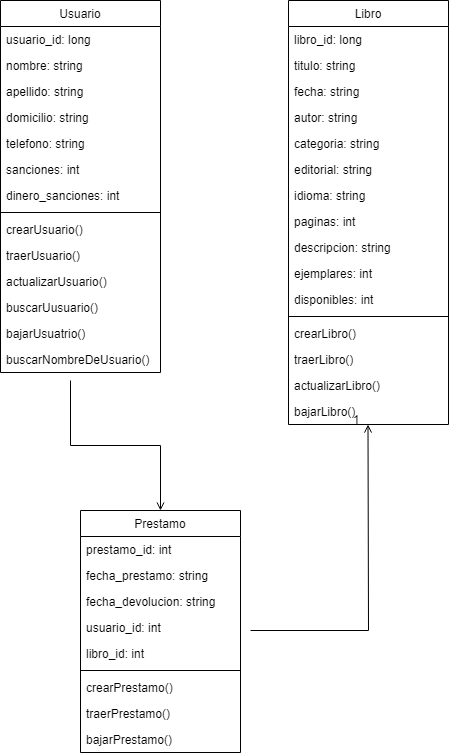

The diagram above was exported from draw.io. Its source (the exported page's mxGraphModel, read from the mxfile embedded in the PNG):
<mxGraphModel dx="1038" dy="547" grid="1" gridSize="10" guides="1" tooltips="1" connect="1" arrows="1" fold="1" page="1" pageScale="1" pageWidth="827" pageHeight="1169" math="0" shadow="0">
  <root>
    <mxCell id="WIyWlLk6GJQsqaUBKTNV-0" />
    <mxCell id="WIyWlLk6GJQsqaUBKTNV-1" parent="WIyWlLk6GJQsqaUBKTNV-0" />
    <mxCell id="zkfFHV4jXpPFQw0GAbJ--0" value="Usuario" style="swimlane;fontStyle=0;align=center;verticalAlign=top;childLayout=stackLayout;horizontal=1;startSize=26;horizontalStack=0;resizeParent=1;resizeLast=0;collapsible=1;marginBottom=0;rounded=0;shadow=0;strokeWidth=1;" parent="WIyWlLk6GJQsqaUBKTNV-1" vertex="1">
      <mxGeometry x="220" y="120" width="160" height="372" as="geometry">
        <mxRectangle x="220" y="120" width="160" height="26" as="alternateBounds" />
      </mxGeometry>
    </mxCell>
    <mxCell id="-TDGZGmYSj2JN5A5DBPp-4" value="usuario_id: long" style="text;align=left;verticalAlign=top;spacingLeft=4;spacingRight=4;overflow=hidden;rotatable=0;points=[[0,0.5],[1,0.5]];portConstraint=eastwest;" parent="zkfFHV4jXpPFQw0GAbJ--0" vertex="1">
      <mxGeometry y="26" width="160" height="26" as="geometry" />
    </mxCell>
    <mxCell id="zkfFHV4jXpPFQw0GAbJ--1" value="nombre: string" style="text;align=left;verticalAlign=top;spacingLeft=4;spacingRight=4;overflow=hidden;rotatable=0;points=[[0,0.5],[1,0.5]];portConstraint=eastwest;" parent="zkfFHV4jXpPFQw0GAbJ--0" vertex="1">
      <mxGeometry y="52" width="160" height="26" as="geometry" />
    </mxCell>
    <mxCell id="zkfFHV4jXpPFQw0GAbJ--2" value="apellido: string" style="text;align=left;verticalAlign=top;spacingLeft=4;spacingRight=4;overflow=hidden;rotatable=0;points=[[0,0.5],[1,0.5]];portConstraint=eastwest;rounded=0;shadow=0;html=0;" parent="zkfFHV4jXpPFQw0GAbJ--0" vertex="1">
      <mxGeometry y="78" width="160" height="26" as="geometry" />
    </mxCell>
    <mxCell id="zkfFHV4jXpPFQw0GAbJ--3" value="domicilio: string" style="text;align=left;verticalAlign=top;spacingLeft=4;spacingRight=4;overflow=hidden;rotatable=0;points=[[0,0.5],[1,0.5]];portConstraint=eastwest;rounded=0;shadow=0;html=0;" parent="zkfFHV4jXpPFQw0GAbJ--0" vertex="1">
      <mxGeometry y="104" width="160" height="26" as="geometry" />
    </mxCell>
    <mxCell id="-TDGZGmYSj2JN5A5DBPp-2" value="telefono: string" style="text;align=left;verticalAlign=top;spacingLeft=4;spacingRight=4;overflow=hidden;rotatable=0;points=[[0,0.5],[1,0.5]];portConstraint=eastwest;rounded=0;shadow=0;html=0;" parent="zkfFHV4jXpPFQw0GAbJ--0" vertex="1">
      <mxGeometry y="130" width="160" height="26" as="geometry" />
    </mxCell>
    <mxCell id="-TDGZGmYSj2JN5A5DBPp-1" value="sanciones: int" style="text;align=left;verticalAlign=top;spacingLeft=4;spacingRight=4;overflow=hidden;rotatable=0;points=[[0,0.5],[1,0.5]];portConstraint=eastwest;rounded=0;shadow=0;html=0;" parent="zkfFHV4jXpPFQw0GAbJ--0" vertex="1">
      <mxGeometry y="156" width="160" height="26" as="geometry" />
    </mxCell>
    <mxCell id="-TDGZGmYSj2JN5A5DBPp-3" value="dinero_sanciones: int" style="text;align=left;verticalAlign=top;spacingLeft=4;spacingRight=4;overflow=hidden;rotatable=0;points=[[0,0.5],[1,0.5]];portConstraint=eastwest;rounded=0;shadow=0;html=0;" parent="zkfFHV4jXpPFQw0GAbJ--0" vertex="1">
      <mxGeometry y="182" width="160" height="26" as="geometry" />
    </mxCell>
    <mxCell id="zkfFHV4jXpPFQw0GAbJ--4" value="" style="line;html=1;strokeWidth=1;align=left;verticalAlign=middle;spacingTop=-1;spacingLeft=3;spacingRight=3;rotatable=0;labelPosition=right;points=[];portConstraint=eastwest;" parent="zkfFHV4jXpPFQw0GAbJ--0" vertex="1">
      <mxGeometry y="208" width="160" height="8" as="geometry" />
    </mxCell>
    <mxCell id="zkfFHV4jXpPFQw0GAbJ--5" value="crearUsuario()" style="text;align=left;verticalAlign=top;spacingLeft=4;spacingRight=4;overflow=hidden;rotatable=0;points=[[0,0.5],[1,0.5]];portConstraint=eastwest;" parent="zkfFHV4jXpPFQw0GAbJ--0" vertex="1">
      <mxGeometry y="216" width="160" height="26" as="geometry" />
    </mxCell>
    <mxCell id="-TDGZGmYSj2JN5A5DBPp-21" value="traerUsuario()" style="text;align=left;verticalAlign=top;spacingLeft=4;spacingRight=4;overflow=hidden;rotatable=0;points=[[0,0.5],[1,0.5]];portConstraint=eastwest;" parent="zkfFHV4jXpPFQw0GAbJ--0" vertex="1">
      <mxGeometry y="242" width="160" height="26" as="geometry" />
    </mxCell>
    <mxCell id="-TDGZGmYSj2JN5A5DBPp-20" value="actualizarUsuario()" style="text;align=left;verticalAlign=top;spacingLeft=4;spacingRight=4;overflow=hidden;rotatable=0;points=[[0,0.5],[1,0.5]];portConstraint=eastwest;" parent="zkfFHV4jXpPFQw0GAbJ--0" vertex="1">
      <mxGeometry y="268" width="160" height="26" as="geometry" />
    </mxCell>
    <mxCell id="-TDGZGmYSj2JN5A5DBPp-19" value="buscarUusuario()" style="text;align=left;verticalAlign=top;spacingLeft=4;spacingRight=4;overflow=hidden;rotatable=0;points=[[0,0.5],[1,0.5]];portConstraint=eastwest;" parent="zkfFHV4jXpPFQw0GAbJ--0" vertex="1">
      <mxGeometry y="294" width="160" height="26" as="geometry" />
    </mxCell>
    <mxCell id="-TDGZGmYSj2JN5A5DBPp-18" value="bajarUsuatrio()" style="text;align=left;verticalAlign=top;spacingLeft=4;spacingRight=4;overflow=hidden;rotatable=0;points=[[0,0.5],[1,0.5]];portConstraint=eastwest;" parent="zkfFHV4jXpPFQw0GAbJ--0" vertex="1">
      <mxGeometry y="320" width="160" height="26" as="geometry" />
    </mxCell>
    <mxCell id="-TDGZGmYSj2JN5A5DBPp-23" value="buscarNombreDeUsuario()" style="text;align=left;verticalAlign=top;spacingLeft=4;spacingRight=4;overflow=hidden;rotatable=0;points=[[0,0.5],[1,0.5]];portConstraint=eastwest;" parent="zkfFHV4jXpPFQw0GAbJ--0" vertex="1">
      <mxGeometry y="346" width="160" height="26" as="geometry" />
    </mxCell>
    <mxCell id="zkfFHV4jXpPFQw0GAbJ--6" value="Prestamo" style="swimlane;fontStyle=0;align=center;verticalAlign=top;childLayout=stackLayout;horizontal=1;startSize=26;horizontalStack=0;resizeParent=1;resizeLast=0;collapsible=1;marginBottom=0;rounded=0;shadow=0;strokeWidth=1;" parent="WIyWlLk6GJQsqaUBKTNV-1" vertex="1">
      <mxGeometry x="300" y="630" width="160" height="242" as="geometry">
        <mxRectangle x="130" y="380" width="160" height="26" as="alternateBounds" />
      </mxGeometry>
    </mxCell>
    <mxCell id="zkfFHV4jXpPFQw0GAbJ--7" value="prestamo_id: int" style="text;align=left;verticalAlign=top;spacingLeft=4;spacingRight=4;overflow=hidden;rotatable=0;points=[[0,0.5],[1,0.5]];portConstraint=eastwest;" parent="zkfFHV4jXpPFQw0GAbJ--6" vertex="1">
      <mxGeometry y="26" width="160" height="26" as="geometry" />
    </mxCell>
    <mxCell id="-TDGZGmYSj2JN5A5DBPp-14" value="fecha_prestamo: string" style="text;align=left;verticalAlign=top;spacingLeft=4;spacingRight=4;overflow=hidden;rotatable=0;points=[[0,0.5],[1,0.5]];portConstraint=eastwest;" parent="zkfFHV4jXpPFQw0GAbJ--6" vertex="1">
      <mxGeometry y="52" width="160" height="26" as="geometry" />
    </mxCell>
    <mxCell id="-TDGZGmYSj2JN5A5DBPp-13" value="fecha_devolucion: string" style="text;align=left;verticalAlign=top;spacingLeft=4;spacingRight=4;overflow=hidden;rotatable=0;points=[[0,0.5],[1,0.5]];portConstraint=eastwest;" parent="zkfFHV4jXpPFQw0GAbJ--6" vertex="1">
      <mxGeometry y="78" width="160" height="26" as="geometry" />
    </mxCell>
    <mxCell id="-TDGZGmYSj2JN5A5DBPp-12" value="usuario_id: int" style="text;align=left;verticalAlign=top;spacingLeft=4;spacingRight=4;overflow=hidden;rotatable=0;points=[[0,0.5],[1,0.5]];portConstraint=eastwest;" parent="zkfFHV4jXpPFQw0GAbJ--6" vertex="1">
      <mxGeometry y="104" width="160" height="26" as="geometry" />
    </mxCell>
    <mxCell id="-TDGZGmYSj2JN5A5DBPp-11" value="libro_id: int" style="text;align=left;verticalAlign=top;spacingLeft=4;spacingRight=4;overflow=hidden;rotatable=0;points=[[0,0.5],[1,0.5]];portConstraint=eastwest;" parent="zkfFHV4jXpPFQw0GAbJ--6" vertex="1">
      <mxGeometry y="130" width="160" height="26" as="geometry" />
    </mxCell>
    <mxCell id="zkfFHV4jXpPFQw0GAbJ--9" value="" style="line;html=1;strokeWidth=1;align=left;verticalAlign=middle;spacingTop=-1;spacingLeft=3;spacingRight=3;rotatable=0;labelPosition=right;points=[];portConstraint=eastwest;" parent="zkfFHV4jXpPFQw0GAbJ--6" vertex="1">
      <mxGeometry y="156" width="160" height="8" as="geometry" />
    </mxCell>
    <mxCell id="zkfFHV4jXpPFQw0GAbJ--10" value="crearPrestamo()" style="text;align=left;verticalAlign=top;spacingLeft=4;spacingRight=4;overflow=hidden;rotatable=0;points=[[0,0.5],[1,0.5]];portConstraint=eastwest;fontStyle=0" parent="zkfFHV4jXpPFQw0GAbJ--6" vertex="1">
      <mxGeometry y="164" width="160" height="26" as="geometry" />
    </mxCell>
    <mxCell id="zkfFHV4jXpPFQw0GAbJ--8" value="traerPrestamo()" style="text;align=left;verticalAlign=top;spacingLeft=4;spacingRight=4;overflow=hidden;rotatable=0;points=[[0,0.5],[1,0.5]];portConstraint=eastwest;rounded=0;shadow=0;html=0;" parent="zkfFHV4jXpPFQw0GAbJ--6" vertex="1">
      <mxGeometry y="190" width="160" height="26" as="geometry" />
    </mxCell>
    <mxCell id="zkfFHV4jXpPFQw0GAbJ--11" value="bajarPrestamo()" style="text;align=left;verticalAlign=top;spacingLeft=4;spacingRight=4;overflow=hidden;rotatable=0;points=[[0,0.5],[1,0.5]];portConstraint=eastwest;" parent="zkfFHV4jXpPFQw0GAbJ--6" vertex="1">
      <mxGeometry y="216" width="160" height="26" as="geometry" />
    </mxCell>
    <mxCell id="zkfFHV4jXpPFQw0GAbJ--17" value="Libro" style="swimlane;fontStyle=0;align=center;verticalAlign=top;childLayout=stackLayout;horizontal=1;startSize=26;horizontalStack=0;resizeParent=1;resizeLast=0;collapsible=1;marginBottom=0;rounded=0;shadow=0;strokeWidth=1;" parent="WIyWlLk6GJQsqaUBKTNV-1" vertex="1">
      <mxGeometry x="508" y="120" width="160" height="424" as="geometry">
        <mxRectangle x="550" y="140" width="160" height="26" as="alternateBounds" />
      </mxGeometry>
    </mxCell>
    <mxCell id="zkfFHV4jXpPFQw0GAbJ--18" value="libro_id: long" style="text;align=left;verticalAlign=top;spacingLeft=4;spacingRight=4;overflow=hidden;rotatable=0;points=[[0,0.5],[1,0.5]];portConstraint=eastwest;" parent="zkfFHV4jXpPFQw0GAbJ--17" vertex="1">
      <mxGeometry y="26" width="160" height="26" as="geometry" />
    </mxCell>
    <mxCell id="zkfFHV4jXpPFQw0GAbJ--19" value="titulo: string" style="text;align=left;verticalAlign=top;spacingLeft=4;spacingRight=4;overflow=hidden;rotatable=0;points=[[0,0.5],[1,0.5]];portConstraint=eastwest;rounded=0;shadow=0;html=0;" parent="zkfFHV4jXpPFQw0GAbJ--17" vertex="1">
      <mxGeometry y="52" width="160" height="26" as="geometry" />
    </mxCell>
    <mxCell id="zkfFHV4jXpPFQw0GAbJ--20" value="fecha: string" style="text;align=left;verticalAlign=top;spacingLeft=4;spacingRight=4;overflow=hidden;rotatable=0;points=[[0,0.5],[1,0.5]];portConstraint=eastwest;rounded=0;shadow=0;html=0;" parent="zkfFHV4jXpPFQw0GAbJ--17" vertex="1">
      <mxGeometry y="78" width="160" height="26" as="geometry" />
    </mxCell>
    <mxCell id="zkfFHV4jXpPFQw0GAbJ--21" value="autor: string" style="text;align=left;verticalAlign=top;spacingLeft=4;spacingRight=4;overflow=hidden;rotatable=0;points=[[0,0.5],[1,0.5]];portConstraint=eastwest;rounded=0;shadow=0;html=0;" parent="zkfFHV4jXpPFQw0GAbJ--17" vertex="1">
      <mxGeometry y="104" width="160" height="26" as="geometry" />
    </mxCell>
    <mxCell id="zkfFHV4jXpPFQw0GAbJ--22" value="categoria: string" style="text;align=left;verticalAlign=top;spacingLeft=4;spacingRight=4;overflow=hidden;rotatable=0;points=[[0,0.5],[1,0.5]];portConstraint=eastwest;rounded=0;shadow=0;html=0;" parent="zkfFHV4jXpPFQw0GAbJ--17" vertex="1">
      <mxGeometry y="130" width="160" height="26" as="geometry" />
    </mxCell>
    <mxCell id="-TDGZGmYSj2JN5A5DBPp-6" value="editorial: string" style="text;align=left;verticalAlign=top;spacingLeft=4;spacingRight=4;overflow=hidden;rotatable=0;points=[[0,0.5],[1,0.5]];portConstraint=eastwest;rounded=0;shadow=0;html=0;" parent="zkfFHV4jXpPFQw0GAbJ--17" vertex="1">
      <mxGeometry y="156" width="160" height="26" as="geometry" />
    </mxCell>
    <mxCell id="-TDGZGmYSj2JN5A5DBPp-5" value="idioma: string" style="text;align=left;verticalAlign=top;spacingLeft=4;spacingRight=4;overflow=hidden;rotatable=0;points=[[0,0.5],[1,0.5]];portConstraint=eastwest;rounded=0;shadow=0;html=0;" parent="zkfFHV4jXpPFQw0GAbJ--17" vertex="1">
      <mxGeometry y="182" width="160" height="26" as="geometry" />
    </mxCell>
    <mxCell id="-TDGZGmYSj2JN5A5DBPp-8" value="paginas: int" style="text;align=left;verticalAlign=top;spacingLeft=4;spacingRight=4;overflow=hidden;rotatable=0;points=[[0,0.5],[1,0.5]];portConstraint=eastwest;rounded=0;shadow=0;html=0;" parent="zkfFHV4jXpPFQw0GAbJ--17" vertex="1">
      <mxGeometry y="208" width="160" height="26" as="geometry" />
    </mxCell>
    <mxCell id="-TDGZGmYSj2JN5A5DBPp-7" value="descripcion: string" style="text;align=left;verticalAlign=top;spacingLeft=4;spacingRight=4;overflow=hidden;rotatable=0;points=[[0,0.5],[1,0.5]];portConstraint=eastwest;rounded=0;shadow=0;html=0;" parent="zkfFHV4jXpPFQw0GAbJ--17" vertex="1">
      <mxGeometry y="234" width="160" height="26" as="geometry" />
    </mxCell>
    <mxCell id="-TDGZGmYSj2JN5A5DBPp-10" value="ejemplares: int" style="text;align=left;verticalAlign=top;spacingLeft=4;spacingRight=4;overflow=hidden;rotatable=0;points=[[0,0.5],[1,0.5]];portConstraint=eastwest;rounded=0;shadow=0;html=0;" parent="zkfFHV4jXpPFQw0GAbJ--17" vertex="1">
      <mxGeometry y="260" width="160" height="26" as="geometry" />
    </mxCell>
    <mxCell id="-TDGZGmYSj2JN5A5DBPp-9" value="disponibles: int" style="text;align=left;verticalAlign=top;spacingLeft=4;spacingRight=4;overflow=hidden;rotatable=0;points=[[0,0.5],[1,0.5]];portConstraint=eastwest;rounded=0;shadow=0;html=0;" parent="zkfFHV4jXpPFQw0GAbJ--17" vertex="1">
      <mxGeometry y="286" width="160" height="26" as="geometry" />
    </mxCell>
    <mxCell id="zkfFHV4jXpPFQw0GAbJ--23" value="" style="line;html=1;strokeWidth=1;align=left;verticalAlign=middle;spacingTop=-1;spacingLeft=3;spacingRight=3;rotatable=0;labelPosition=right;points=[];portConstraint=eastwest;" parent="zkfFHV4jXpPFQw0GAbJ--17" vertex="1">
      <mxGeometry y="312" width="160" height="8" as="geometry" />
    </mxCell>
    <mxCell id="zkfFHV4jXpPFQw0GAbJ--24" value="crearLibro()" style="text;align=left;verticalAlign=top;spacingLeft=4;spacingRight=4;overflow=hidden;rotatable=0;points=[[0,0.5],[1,0.5]];portConstraint=eastwest;" parent="zkfFHV4jXpPFQw0GAbJ--17" vertex="1">
      <mxGeometry y="320" width="160" height="26" as="geometry" />
    </mxCell>
    <mxCell id="zkfFHV4jXpPFQw0GAbJ--25" value="traerLibro()" style="text;align=left;verticalAlign=top;spacingLeft=4;spacingRight=4;overflow=hidden;rotatable=0;points=[[0,0.5],[1,0.5]];portConstraint=eastwest;" parent="zkfFHV4jXpPFQw0GAbJ--17" vertex="1">
      <mxGeometry y="346" width="160" height="26" as="geometry" />
    </mxCell>
    <mxCell id="-TDGZGmYSj2JN5A5DBPp-16" value="actualizarLibro()" style="text;align=left;verticalAlign=top;spacingLeft=4;spacingRight=4;overflow=hidden;rotatable=0;points=[[0,0.5],[1,0.5]];portConstraint=eastwest;" parent="zkfFHV4jXpPFQw0GAbJ--17" vertex="1">
      <mxGeometry y="372" width="160" height="26" as="geometry" />
    </mxCell>
    <mxCell id="-TDGZGmYSj2JN5A5DBPp-17" value="bajarLibro()" style="text;align=left;verticalAlign=top;spacingLeft=4;spacingRight=4;overflow=hidden;rotatable=0;points=[[0,0.5],[1,0.5]];portConstraint=eastwest;" parent="zkfFHV4jXpPFQw0GAbJ--17" vertex="1">
      <mxGeometry y="398" width="160" height="26" as="geometry" />
    </mxCell>
    <mxCell id="-TDGZGmYSj2JN5A5DBPp-28" value="" style="endArrow=open;shadow=0;strokeWidth=1;rounded=0;endFill=1;edgeStyle=elbowEdgeStyle;elbow=vertical;entryX=0.5;entryY=0;entryDx=0;entryDy=0;" parent="WIyWlLk6GJQsqaUBKTNV-1" target="zkfFHV4jXpPFQw0GAbJ--6" edge="1">
      <mxGeometry x="0.5" y="41" relative="1" as="geometry">
        <mxPoint x="290" y="500" as="sourcePoint" />
        <mxPoint x="390" y="620" as="targetPoint" />
        <mxPoint x="-40" y="32" as="offset" />
      </mxGeometry>
    </mxCell>
    <mxCell id="-TDGZGmYSj2JN5A5DBPp-32" value="" style="endArrow=open;shadow=0;strokeWidth=1;rounded=0;endFill=1;elbow=vertical;" parent="WIyWlLk6GJQsqaUBKTNV-1" edge="1">
      <mxGeometry x="0.5" y="41" relative="1" as="geometry">
        <mxPoint x="470" y="750" as="sourcePoint" />
        <mxPoint x="587.5" y="544" as="targetPoint" />
        <mxPoint x="-40" y="32" as="offset" />
        <Array as="points">
          <mxPoint x="588" y="750" />
        </Array>
      </mxGeometry>
    </mxCell>
    <mxCell id="-TDGZGmYSj2JN5A5DBPp-34" value="1" style="resizable=0;align=right;verticalAlign=bottom;labelBackgroundColor=none;fontSize=12;" parent="-TDGZGmYSj2JN5A5DBPp-32" connectable="0" vertex="1">
      <mxGeometry x="1" relative="1" as="geometry">
        <mxPoint x="-7" y="4" as="offset" />
      </mxGeometry>
    </mxCell>
  </root>
</mxGraphModel>